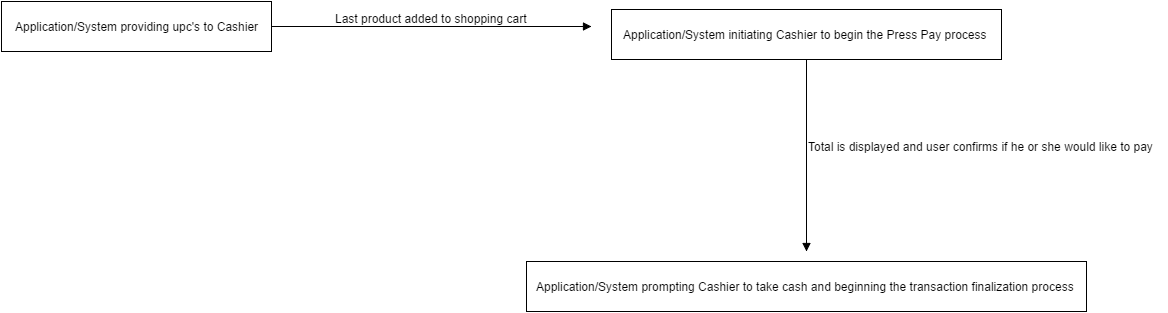

The diagram above was exported from draw.io. Its source (the exported page's mxGraphModel, read from the mxfile embedded in the PNG):
<mxGraphModel dx="1676" dy="745" grid="1" gridSize="10" guides="1" tooltips="1" connect="1" arrows="1" fold="1" page="1" pageScale="1" pageWidth="1169" pageHeight="826" background="#ffffff" math="0" shadow="0">
  <root>
    <mxCell id="0" style=";html=1;" />
    <mxCell id="1" style=";html=1;" parent="0" />
    <mxCell id="223a3048c4660db9-39" value="Application/System providing upc's to Cashier" style="html=1;" vertex="1" parent="1">
      <mxGeometry x="80" y="150" width="270" height="50" as="geometry" />
    </mxCell>
    <mxCell id="223a3048c4660db9-40" value="" style="endArrow=block;endFill=1;html=1;edgeStyle=orthogonalEdgeStyle;align=left;verticalAlign=top;" edge="1" parent="1">
      <mxGeometry x="-1" relative="1" as="geometry">
        <mxPoint x="350" y="175" as="sourcePoint" />
        <mxPoint x="670" y="175" as="targetPoint" />
      </mxGeometry>
    </mxCell>
    <mxCell id="223a3048c4660db9-41" value="" style="resizable=0;html=1;align=left;verticalAlign=bottom;labelBackgroundColor=#ffffff;fontSize=10;" vertex="1" connectable="0" parent="223a3048c4660db9-40">
      <mxGeometry x="-1" relative="1" as="geometry" />
    </mxCell>
    <mxCell id="223a3048c4660db9-42" value="Application/System initiating Cashier to begin the Press Pay process&amp;nbsp;" style="html=1;" vertex="1" parent="1">
      <mxGeometry x="690" y="158" width="390" height="50" as="geometry" />
    </mxCell>
    <mxCell id="223a3048c4660db9-43" value="Last product added to shopping cart" style="text;html=1;resizable=0;points=[];autosize=1;align=left;verticalAlign=top;spacingTop=-4;" vertex="1" parent="1">
      <mxGeometry x="412" y="158" width="210" height="10" as="geometry" />
    </mxCell>
    <mxCell id="223a3048c4660db9-44" value="" style="endArrow=block;endFill=1;html=1;edgeStyle=orthogonalEdgeStyle;align=left;verticalAlign=top;exitX=0.5;exitY=1;" edge="1" parent="1" source="223a3048c4660db9-42">
      <mxGeometry x="-1" relative="1" as="geometry">
        <mxPoint x="810" y="320" as="sourcePoint" />
        <mxPoint x="885" y="400" as="targetPoint" />
        <Array as="points">
          <mxPoint x="885" y="340" />
          <mxPoint x="885" y="340" />
        </Array>
      </mxGeometry>
    </mxCell>
    <mxCell id="223a3048c4660db9-45" value="" style="resizable=0;html=1;align=left;verticalAlign=bottom;labelBackgroundColor=#ffffff;fontSize=10;" vertex="1" connectable="0" parent="223a3048c4660db9-44">
      <mxGeometry x="-1" relative="1" as="geometry" />
    </mxCell>
    <mxCell id="223a3048c4660db9-46" value="Total is displayed and user confirms if he or she would like to pay" style="text;html=1;resizable=0;points=[];autosize=1;align=left;verticalAlign=top;spacingTop=-4;" vertex="1" parent="1">
      <mxGeometry x="885" y="286" width="360" height="10" as="geometry" />
    </mxCell>
    <mxCell id="223a3048c4660db9-47" value="Application/System prompting Cashier to take cash and beginning the transaction finalization process&amp;nbsp;" style="html=1;" vertex="1" parent="1">
      <mxGeometry x="605" y="410" width="560" height="50" as="geometry" />
    </mxCell>
  </root>
</mxGraphModel>